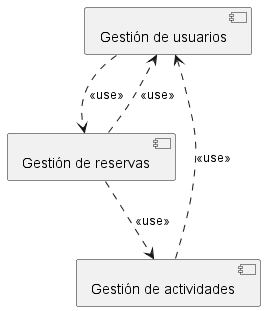

The diagram above was rendered by PlantUML. Its source (embedded in the PNG):
@startuml
[Gestión de usuarios] ..> [Gestión de reservas] : <<use>>
[Gestión de reservas] ..> [Gestión de usuarios] : <<use>>
[Gestión de reservas] ..> [Gestión de actividades] : <<use>>
[Gestión de actividades] ..> [Gestión de usuarios] : <<use>>
@enduml